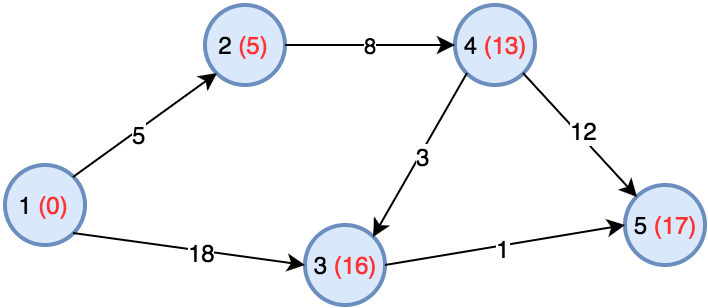

The diagram above was exported from draw.io. Its source (the exported page's mxGraphModel, read from the mxfile embedded in the PNG):
<mxGraphModel dx="836" dy="594" grid="1" gridSize="10" guides="1" tooltips="1" connect="1" arrows="1" fold="1" page="1" pageScale="1" pageWidth="850" pageHeight="1100" background="#ffffff" math="0" shadow="0">
  <root>
    <mxCell id="0" />
    <mxCell id="1" parent="0" />
    <mxCell id="2" value="1 &lt;font color=&quot;#ff3333&quot;&gt;(0)&lt;/font&gt;" style="ellipse;whiteSpace=wrap;html=1;strokeColor=#6c8ebf;strokeWidth=2;fillColor=#dae8fc;" vertex="1" parent="1">
      <mxGeometry x="180" y="230" width="40" height="40" as="geometry" />
    </mxCell>
    <mxCell id="3" value="2 &lt;font color=&quot;#ff3333&quot;&gt;(5)&lt;/font&gt;" style="ellipse;whiteSpace=wrap;html=1;strokeColor=#6c8ebf;strokeWidth=2;fillColor=#dae8fc;" vertex="1" parent="1">
      <mxGeometry x="280" y="150" width="40" height="40" as="geometry" />
    </mxCell>
    <mxCell id="4" value="3 &lt;font color=&quot;#ff3333&quot;&gt;(16)&lt;/font&gt;" style="ellipse;whiteSpace=wrap;html=1;strokeColor=#6c8ebf;strokeWidth=2;fillColor=#dae8fc;" vertex="1" parent="1">
      <mxGeometry x="330" y="260" width="40" height="40" as="geometry" />
    </mxCell>
    <mxCell id="5" value="4 &lt;font color=&quot;#ff3333&quot;&gt;(13)&lt;/font&gt;" style="ellipse;whiteSpace=wrap;html=1;strokeColor=#6c8ebf;strokeWidth=2;fillColor=#dae8fc;" vertex="1" parent="1">
      <mxGeometry x="405" y="150" width="40" height="40" as="geometry" />
    </mxCell>
    <mxCell id="6" value="5 &lt;font color=&quot;#ff3333&quot;&gt;(17)&lt;/font&gt;" style="ellipse;whiteSpace=wrap;html=1;strokeColor=#6c8ebf;strokeWidth=2;fillColor=#dae8fc;" vertex="1" parent="1">
      <mxGeometry x="490" y="240" width="40" height="40" as="geometry" />
    </mxCell>
    <mxCell id="8" value="" style="endArrow=classic;html=1;exitX=1;exitY=0;entryX=0;entryY=1;" edge="1" parent="1" source="2" target="3">
      <mxGeometry width="50" height="50" relative="1" as="geometry">
        <mxPoint x="160" y="410" as="sourcePoint" />
        <mxPoint x="210" y="360" as="targetPoint" />
      </mxGeometry>
    </mxCell>
    <mxCell id="20" value="5" style="text;html=1;resizable=0;points=[];align=center;verticalAlign=middle;labelBackgroundColor=#ffffff;" vertex="1" connectable="0" parent="8">
      <mxGeometry x="-0.1075" y="-1" relative="1" as="geometry">
        <mxPoint y="1" as="offset" />
      </mxGeometry>
    </mxCell>
    <mxCell id="9" value="" style="endArrow=classic;html=1;exitX=1;exitY=1;entryX=0;entryY=0.5;" edge="1" parent="1" source="2" target="4">
      <mxGeometry width="50" height="50" relative="1" as="geometry">
        <mxPoint x="170" y="420" as="sourcePoint" />
        <mxPoint x="220" y="370" as="targetPoint" />
      </mxGeometry>
    </mxCell>
    <mxCell id="22" value="18" style="text;html=1;resizable=0;points=[];align=center;verticalAlign=middle;labelBackgroundColor=#ffffff;" vertex="1" connectable="0" parent="9">
      <mxGeometry x="0.1062" y="-1" relative="1" as="geometry">
        <mxPoint as="offset" />
      </mxGeometry>
    </mxCell>
    <mxCell id="10" value="" style="endArrow=classic;html=1;exitX=1;exitY=0.5;entryX=0;entryY=0.5;" edge="1" parent="1" source="4" target="6">
      <mxGeometry width="50" height="50" relative="1" as="geometry">
        <mxPoint x="180" y="430" as="sourcePoint" />
        <mxPoint x="230" y="380" as="targetPoint" />
      </mxGeometry>
    </mxCell>
    <mxCell id="23" value="1" style="text;html=1;resizable=0;points=[];align=center;verticalAlign=middle;labelBackgroundColor=#ffffff;" vertex="1" connectable="0" parent="10">
      <mxGeometry x="-0.0189" y="-1" relative="1" as="geometry">
        <mxPoint as="offset" />
      </mxGeometry>
    </mxCell>
    <mxCell id="11" value="8" style="endArrow=classic;html=1;exitX=1;exitY=0.5;entryX=0;entryY=0.5;" edge="1" parent="1" source="3" target="5">
      <mxGeometry width="50" height="50" relative="1" as="geometry">
        <mxPoint x="190" y="440" as="sourcePoint" />
        <mxPoint x="240" y="390" as="targetPoint" />
      </mxGeometry>
    </mxCell>
    <mxCell id="12" value="" style="endArrow=classic;html=1;exitX=0;exitY=1;entryX=1;entryY=0;" edge="1" parent="1" source="5" target="4">
      <mxGeometry width="50" height="50" relative="1" as="geometry">
        <mxPoint x="200" y="450" as="sourcePoint" />
        <mxPoint x="250" y="400" as="targetPoint" />
      </mxGeometry>
    </mxCell>
    <mxCell id="21" value="3" style="text;html=1;resizable=0;points=[];align=center;verticalAlign=middle;labelBackgroundColor=#ffffff;" vertex="1" connectable="0" parent="12">
      <mxGeometry x="-0.0158" y="1" relative="1" as="geometry">
        <mxPoint x="1" as="offset" />
      </mxGeometry>
    </mxCell>
    <mxCell id="13" value="" style="endArrow=classic;html=1;exitX=1;exitY=1;entryX=0;entryY=0;" edge="1" parent="1" source="5" target="6">
      <mxGeometry width="50" height="50" relative="1" as="geometry">
        <mxPoint x="210" y="460" as="sourcePoint" />
        <mxPoint x="260" y="410" as="targetPoint" />
      </mxGeometry>
    </mxCell>
    <mxCell id="24" value="12" style="text;html=1;resizable=0;points=[];align=center;verticalAlign=middle;labelBackgroundColor=#ffffff;" vertex="1" connectable="0" parent="13">
      <mxGeometry x="-0.0109" y="2" relative="1" as="geometry">
        <mxPoint y="-1" as="offset" />
      </mxGeometry>
    </mxCell>
  </root>
</mxGraphModel>